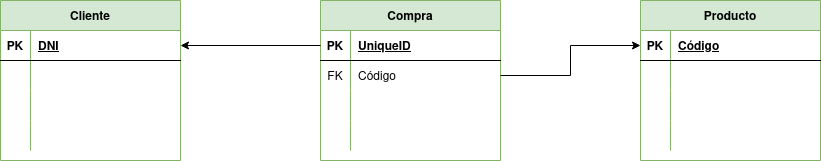

The diagram above was exported from draw.io. Its source (the exported page's mxGraphModel, read from the mxfile embedded in the PNG):
<mxGraphModel dx="460" dy="770" grid="1" gridSize="10" guides="1" tooltips="1" connect="1" arrows="1" fold="1" page="1" pageScale="1" pageWidth="827" pageHeight="1169" math="0" shadow="0">
  <root>
    <mxCell id="0" />
    <mxCell id="1" parent="0" />
    <mxCell id="Mek4mfEYGW6V_S-i7QQ9-1" value="Cliente" style="shape=table;startSize=30;container=1;collapsible=1;childLayout=tableLayout;fixedRows=1;rowLines=0;fontStyle=1;align=center;resizeLast=1;fillColor=#d5e8d4;strokeColor=#82b366;" vertex="1" parent="1">
      <mxGeometry x="80" y="80" width="180" height="160" as="geometry" />
    </mxCell>
    <mxCell id="Mek4mfEYGW6V_S-i7QQ9-2" value="" style="shape=tableRow;horizontal=0;startSize=0;swimlaneHead=0;swimlaneBody=0;fillColor=none;collapsible=0;dropTarget=0;points=[[0,0.5],[1,0.5]];portConstraint=eastwest;top=0;left=0;right=0;bottom=1;" vertex="1" parent="Mek4mfEYGW6V_S-i7QQ9-1">
      <mxGeometry y="30" width="180" height="30" as="geometry" />
    </mxCell>
    <mxCell id="Mek4mfEYGW6V_S-i7QQ9-3" value="PK" style="shape=partialRectangle;connectable=0;fillColor=none;top=0;left=0;bottom=0;right=0;fontStyle=1;overflow=hidden;" vertex="1" parent="Mek4mfEYGW6V_S-i7QQ9-2">
      <mxGeometry width="30" height="30" as="geometry">
        <mxRectangle width="30" height="30" as="alternateBounds" />
      </mxGeometry>
    </mxCell>
    <mxCell id="Mek4mfEYGW6V_S-i7QQ9-4" value="DNI" style="shape=partialRectangle;connectable=0;fillColor=none;top=0;left=0;bottom=0;right=0;align=left;spacingLeft=6;fontStyle=5;overflow=hidden;" vertex="1" parent="Mek4mfEYGW6V_S-i7QQ9-2">
      <mxGeometry x="30" width="150" height="30" as="geometry">
        <mxRectangle width="150" height="30" as="alternateBounds" />
      </mxGeometry>
    </mxCell>
    <mxCell id="Mek4mfEYGW6V_S-i7QQ9-5" value="" style="shape=tableRow;horizontal=0;startSize=0;swimlaneHead=0;swimlaneBody=0;fillColor=none;collapsible=0;dropTarget=0;points=[[0,0.5],[1,0.5]];portConstraint=eastwest;top=0;left=0;right=0;bottom=0;" vertex="1" parent="Mek4mfEYGW6V_S-i7QQ9-1">
      <mxGeometry y="60" width="180" height="30" as="geometry" />
    </mxCell>
    <mxCell id="Mek4mfEYGW6V_S-i7QQ9-6" value="" style="shape=partialRectangle;connectable=0;fillColor=none;top=0;left=0;bottom=0;right=0;editable=1;overflow=hidden;" vertex="1" parent="Mek4mfEYGW6V_S-i7QQ9-5">
      <mxGeometry width="30" height="30" as="geometry">
        <mxRectangle width="30" height="30" as="alternateBounds" />
      </mxGeometry>
    </mxCell>
    <mxCell id="Mek4mfEYGW6V_S-i7QQ9-7" value="" style="shape=partialRectangle;connectable=0;fillColor=none;top=0;left=0;bottom=0;right=0;align=left;spacingLeft=6;overflow=hidden;" vertex="1" parent="Mek4mfEYGW6V_S-i7QQ9-5">
      <mxGeometry x="30" width="150" height="30" as="geometry">
        <mxRectangle width="150" height="30" as="alternateBounds" />
      </mxGeometry>
    </mxCell>
    <mxCell id="Mek4mfEYGW6V_S-i7QQ9-8" value="" style="shape=tableRow;horizontal=0;startSize=0;swimlaneHead=0;swimlaneBody=0;fillColor=none;collapsible=0;dropTarget=0;points=[[0,0.5],[1,0.5]];portConstraint=eastwest;top=0;left=0;right=0;bottom=0;" vertex="1" parent="Mek4mfEYGW6V_S-i7QQ9-1">
      <mxGeometry y="90" width="180" height="30" as="geometry" />
    </mxCell>
    <mxCell id="Mek4mfEYGW6V_S-i7QQ9-9" value="" style="shape=partialRectangle;connectable=0;fillColor=none;top=0;left=0;bottom=0;right=0;editable=1;overflow=hidden;" vertex="1" parent="Mek4mfEYGW6V_S-i7QQ9-8">
      <mxGeometry width="30" height="30" as="geometry">
        <mxRectangle width="30" height="30" as="alternateBounds" />
      </mxGeometry>
    </mxCell>
    <mxCell id="Mek4mfEYGW6V_S-i7QQ9-10" value="" style="shape=partialRectangle;connectable=0;fillColor=none;top=0;left=0;bottom=0;right=0;align=left;spacingLeft=6;overflow=hidden;" vertex="1" parent="Mek4mfEYGW6V_S-i7QQ9-8">
      <mxGeometry x="30" width="150" height="30" as="geometry">
        <mxRectangle width="150" height="30" as="alternateBounds" />
      </mxGeometry>
    </mxCell>
    <mxCell id="Mek4mfEYGW6V_S-i7QQ9-11" value="" style="shape=tableRow;horizontal=0;startSize=0;swimlaneHead=0;swimlaneBody=0;fillColor=none;collapsible=0;dropTarget=0;points=[[0,0.5],[1,0.5]];portConstraint=eastwest;top=0;left=0;right=0;bottom=0;" vertex="1" parent="Mek4mfEYGW6V_S-i7QQ9-1">
      <mxGeometry y="120" width="180" height="30" as="geometry" />
    </mxCell>
    <mxCell id="Mek4mfEYGW6V_S-i7QQ9-12" value="" style="shape=partialRectangle;connectable=0;fillColor=none;top=0;left=0;bottom=0;right=0;editable=1;overflow=hidden;" vertex="1" parent="Mek4mfEYGW6V_S-i7QQ9-11">
      <mxGeometry width="30" height="30" as="geometry">
        <mxRectangle width="30" height="30" as="alternateBounds" />
      </mxGeometry>
    </mxCell>
    <mxCell id="Mek4mfEYGW6V_S-i7QQ9-13" value="" style="shape=partialRectangle;connectable=0;fillColor=none;top=0;left=0;bottom=0;right=0;align=left;spacingLeft=6;overflow=hidden;" vertex="1" parent="Mek4mfEYGW6V_S-i7QQ9-11">
      <mxGeometry x="30" width="150" height="30" as="geometry">
        <mxRectangle width="150" height="30" as="alternateBounds" />
      </mxGeometry>
    </mxCell>
    <mxCell id="Mek4mfEYGW6V_S-i7QQ9-14" value="Compra" style="shape=table;startSize=30;container=1;collapsible=1;childLayout=tableLayout;fixedRows=1;rowLines=0;fontStyle=1;align=center;resizeLast=1;fillColor=#d5e8d4;strokeColor=#82b366;" vertex="1" parent="1">
      <mxGeometry x="400" y="80" width="180" height="160" as="geometry" />
    </mxCell>
    <mxCell id="Mek4mfEYGW6V_S-i7QQ9-15" value="" style="shape=tableRow;horizontal=0;startSize=0;swimlaneHead=0;swimlaneBody=0;fillColor=none;collapsible=0;dropTarget=0;points=[[0,0.5],[1,0.5]];portConstraint=eastwest;top=0;left=0;right=0;bottom=1;" vertex="1" parent="Mek4mfEYGW6V_S-i7QQ9-14">
      <mxGeometry y="30" width="180" height="30" as="geometry" />
    </mxCell>
    <mxCell id="Mek4mfEYGW6V_S-i7QQ9-16" value="PK" style="shape=partialRectangle;connectable=0;fillColor=none;top=0;left=0;bottom=0;right=0;fontStyle=1;overflow=hidden;" vertex="1" parent="Mek4mfEYGW6V_S-i7QQ9-15">
      <mxGeometry width="30" height="30" as="geometry">
        <mxRectangle width="30" height="30" as="alternateBounds" />
      </mxGeometry>
    </mxCell>
    <mxCell id="Mek4mfEYGW6V_S-i7QQ9-17" value="UniqueID" style="shape=partialRectangle;connectable=0;fillColor=none;top=0;left=0;bottom=0;right=0;align=left;spacingLeft=6;fontStyle=5;overflow=hidden;" vertex="1" parent="Mek4mfEYGW6V_S-i7QQ9-15">
      <mxGeometry x="30" width="150" height="30" as="geometry">
        <mxRectangle width="150" height="30" as="alternateBounds" />
      </mxGeometry>
    </mxCell>
    <mxCell id="Mek4mfEYGW6V_S-i7QQ9-18" value="" style="shape=tableRow;horizontal=0;startSize=0;swimlaneHead=0;swimlaneBody=0;fillColor=none;collapsible=0;dropTarget=0;points=[[0,0.5],[1,0.5]];portConstraint=eastwest;top=0;left=0;right=0;bottom=0;" vertex="1" parent="Mek4mfEYGW6V_S-i7QQ9-14">
      <mxGeometry y="60" width="180" height="30" as="geometry" />
    </mxCell>
    <mxCell id="Mek4mfEYGW6V_S-i7QQ9-19" value="FK" style="shape=partialRectangle;connectable=0;fillColor=none;top=0;left=0;bottom=0;right=0;editable=1;overflow=hidden;" vertex="1" parent="Mek4mfEYGW6V_S-i7QQ9-18">
      <mxGeometry width="30" height="30" as="geometry">
        <mxRectangle width="30" height="30" as="alternateBounds" />
      </mxGeometry>
    </mxCell>
    <mxCell id="Mek4mfEYGW6V_S-i7QQ9-20" value="Código" style="shape=partialRectangle;connectable=0;fillColor=none;top=0;left=0;bottom=0;right=0;align=left;spacingLeft=6;overflow=hidden;" vertex="1" parent="Mek4mfEYGW6V_S-i7QQ9-18">
      <mxGeometry x="30" width="150" height="30" as="geometry">
        <mxRectangle width="150" height="30" as="alternateBounds" />
      </mxGeometry>
    </mxCell>
    <mxCell id="Mek4mfEYGW6V_S-i7QQ9-21" value="" style="shape=tableRow;horizontal=0;startSize=0;swimlaneHead=0;swimlaneBody=0;fillColor=none;collapsible=0;dropTarget=0;points=[[0,0.5],[1,0.5]];portConstraint=eastwest;top=0;left=0;right=0;bottom=0;" vertex="1" parent="Mek4mfEYGW6V_S-i7QQ9-14">
      <mxGeometry y="90" width="180" height="30" as="geometry" />
    </mxCell>
    <mxCell id="Mek4mfEYGW6V_S-i7QQ9-22" value="" style="shape=partialRectangle;connectable=0;fillColor=none;top=0;left=0;bottom=0;right=0;editable=1;overflow=hidden;" vertex="1" parent="Mek4mfEYGW6V_S-i7QQ9-21">
      <mxGeometry width="30" height="30" as="geometry">
        <mxRectangle width="30" height="30" as="alternateBounds" />
      </mxGeometry>
    </mxCell>
    <mxCell id="Mek4mfEYGW6V_S-i7QQ9-23" value="" style="shape=partialRectangle;connectable=0;fillColor=none;top=0;left=0;bottom=0;right=0;align=left;spacingLeft=6;overflow=hidden;" vertex="1" parent="Mek4mfEYGW6V_S-i7QQ9-21">
      <mxGeometry x="30" width="150" height="30" as="geometry">
        <mxRectangle width="150" height="30" as="alternateBounds" />
      </mxGeometry>
    </mxCell>
    <mxCell id="Mek4mfEYGW6V_S-i7QQ9-24" value="" style="shape=tableRow;horizontal=0;startSize=0;swimlaneHead=0;swimlaneBody=0;fillColor=none;collapsible=0;dropTarget=0;points=[[0,0.5],[1,0.5]];portConstraint=eastwest;top=0;left=0;right=0;bottom=0;" vertex="1" parent="Mek4mfEYGW6V_S-i7QQ9-14">
      <mxGeometry y="120" width="180" height="30" as="geometry" />
    </mxCell>
    <mxCell id="Mek4mfEYGW6V_S-i7QQ9-25" value="" style="shape=partialRectangle;connectable=0;fillColor=none;top=0;left=0;bottom=0;right=0;editable=1;overflow=hidden;" vertex="1" parent="Mek4mfEYGW6V_S-i7QQ9-24">
      <mxGeometry width="30" height="30" as="geometry">
        <mxRectangle width="30" height="30" as="alternateBounds" />
      </mxGeometry>
    </mxCell>
    <mxCell id="Mek4mfEYGW6V_S-i7QQ9-26" value="" style="shape=partialRectangle;connectable=0;fillColor=none;top=0;left=0;bottom=0;right=0;align=left;spacingLeft=6;overflow=hidden;" vertex="1" parent="Mek4mfEYGW6V_S-i7QQ9-24">
      <mxGeometry x="30" width="150" height="30" as="geometry">
        <mxRectangle width="150" height="30" as="alternateBounds" />
      </mxGeometry>
    </mxCell>
    <mxCell id="Mek4mfEYGW6V_S-i7QQ9-27" value="Producto" style="shape=table;startSize=30;container=1;collapsible=1;childLayout=tableLayout;fixedRows=1;rowLines=0;fontStyle=1;align=center;resizeLast=1;fillColor=#d5e8d4;strokeColor=#82b366;" vertex="1" parent="1">
      <mxGeometry x="720" y="80" width="180" height="160" as="geometry" />
    </mxCell>
    <mxCell id="Mek4mfEYGW6V_S-i7QQ9-28" value="" style="shape=tableRow;horizontal=0;startSize=0;swimlaneHead=0;swimlaneBody=0;fillColor=none;collapsible=0;dropTarget=0;points=[[0,0.5],[1,0.5]];portConstraint=eastwest;top=0;left=0;right=0;bottom=1;" vertex="1" parent="Mek4mfEYGW6V_S-i7QQ9-27">
      <mxGeometry y="30" width="180" height="30" as="geometry" />
    </mxCell>
    <mxCell id="Mek4mfEYGW6V_S-i7QQ9-29" value="PK" style="shape=partialRectangle;connectable=0;fillColor=none;top=0;left=0;bottom=0;right=0;fontStyle=1;overflow=hidden;" vertex="1" parent="Mek4mfEYGW6V_S-i7QQ9-28">
      <mxGeometry width="30" height="30" as="geometry">
        <mxRectangle width="30" height="30" as="alternateBounds" />
      </mxGeometry>
    </mxCell>
    <mxCell id="Mek4mfEYGW6V_S-i7QQ9-30" value="Código" style="shape=partialRectangle;connectable=0;fillColor=none;top=0;left=0;bottom=0;right=0;align=left;spacingLeft=6;fontStyle=5;overflow=hidden;" vertex="1" parent="Mek4mfEYGW6V_S-i7QQ9-28">
      <mxGeometry x="30" width="150" height="30" as="geometry">
        <mxRectangle width="150" height="30" as="alternateBounds" />
      </mxGeometry>
    </mxCell>
    <mxCell id="Mek4mfEYGW6V_S-i7QQ9-31" value="" style="shape=tableRow;horizontal=0;startSize=0;swimlaneHead=0;swimlaneBody=0;fillColor=none;collapsible=0;dropTarget=0;points=[[0,0.5],[1,0.5]];portConstraint=eastwest;top=0;left=0;right=0;bottom=0;" vertex="1" parent="Mek4mfEYGW6V_S-i7QQ9-27">
      <mxGeometry y="60" width="180" height="30" as="geometry" />
    </mxCell>
    <mxCell id="Mek4mfEYGW6V_S-i7QQ9-32" value="" style="shape=partialRectangle;connectable=0;fillColor=none;top=0;left=0;bottom=0;right=0;editable=1;overflow=hidden;" vertex="1" parent="Mek4mfEYGW6V_S-i7QQ9-31">
      <mxGeometry width="30" height="30" as="geometry">
        <mxRectangle width="30" height="30" as="alternateBounds" />
      </mxGeometry>
    </mxCell>
    <mxCell id="Mek4mfEYGW6V_S-i7QQ9-33" value="" style="shape=partialRectangle;connectable=0;fillColor=none;top=0;left=0;bottom=0;right=0;align=left;spacingLeft=6;overflow=hidden;" vertex="1" parent="Mek4mfEYGW6V_S-i7QQ9-31">
      <mxGeometry x="30" width="150" height="30" as="geometry">
        <mxRectangle width="150" height="30" as="alternateBounds" />
      </mxGeometry>
    </mxCell>
    <mxCell id="Mek4mfEYGW6V_S-i7QQ9-34" value="" style="shape=tableRow;horizontal=0;startSize=0;swimlaneHead=0;swimlaneBody=0;fillColor=none;collapsible=0;dropTarget=0;points=[[0,0.5],[1,0.5]];portConstraint=eastwest;top=0;left=0;right=0;bottom=0;" vertex="1" parent="Mek4mfEYGW6V_S-i7QQ9-27">
      <mxGeometry y="90" width="180" height="30" as="geometry" />
    </mxCell>
    <mxCell id="Mek4mfEYGW6V_S-i7QQ9-35" value="" style="shape=partialRectangle;connectable=0;fillColor=none;top=0;left=0;bottom=0;right=0;editable=1;overflow=hidden;" vertex="1" parent="Mek4mfEYGW6V_S-i7QQ9-34">
      <mxGeometry width="30" height="30" as="geometry">
        <mxRectangle width="30" height="30" as="alternateBounds" />
      </mxGeometry>
    </mxCell>
    <mxCell id="Mek4mfEYGW6V_S-i7QQ9-36" value="" style="shape=partialRectangle;connectable=0;fillColor=none;top=0;left=0;bottom=0;right=0;align=left;spacingLeft=6;overflow=hidden;" vertex="1" parent="Mek4mfEYGW6V_S-i7QQ9-34">
      <mxGeometry x="30" width="150" height="30" as="geometry">
        <mxRectangle width="150" height="30" as="alternateBounds" />
      </mxGeometry>
    </mxCell>
    <mxCell id="Mek4mfEYGW6V_S-i7QQ9-37" value="" style="shape=tableRow;horizontal=0;startSize=0;swimlaneHead=0;swimlaneBody=0;fillColor=none;collapsible=0;dropTarget=0;points=[[0,0.5],[1,0.5]];portConstraint=eastwest;top=0;left=0;right=0;bottom=0;" vertex="1" parent="Mek4mfEYGW6V_S-i7QQ9-27">
      <mxGeometry y="120" width="180" height="30" as="geometry" />
    </mxCell>
    <mxCell id="Mek4mfEYGW6V_S-i7QQ9-38" value="" style="shape=partialRectangle;connectable=0;fillColor=none;top=0;left=0;bottom=0;right=0;editable=1;overflow=hidden;" vertex="1" parent="Mek4mfEYGW6V_S-i7QQ9-37">
      <mxGeometry width="30" height="30" as="geometry">
        <mxRectangle width="30" height="30" as="alternateBounds" />
      </mxGeometry>
    </mxCell>
    <mxCell id="Mek4mfEYGW6V_S-i7QQ9-39" value="" style="shape=partialRectangle;connectable=0;fillColor=none;top=0;left=0;bottom=0;right=0;align=left;spacingLeft=6;overflow=hidden;" vertex="1" parent="Mek4mfEYGW6V_S-i7QQ9-37">
      <mxGeometry x="30" width="150" height="30" as="geometry">
        <mxRectangle width="150" height="30" as="alternateBounds" />
      </mxGeometry>
    </mxCell>
    <mxCell id="Mek4mfEYGW6V_S-i7QQ9-41" style="edgeStyle=orthogonalEdgeStyle;rounded=0;orthogonalLoop=1;jettySize=auto;html=1;entryX=0;entryY=0.5;entryDx=0;entryDy=0;" edge="1" parent="1" source="Mek4mfEYGW6V_S-i7QQ9-18" target="Mek4mfEYGW6V_S-i7QQ9-28">
      <mxGeometry relative="1" as="geometry" />
    </mxCell>
    <mxCell id="Mek4mfEYGW6V_S-i7QQ9-42" style="edgeStyle=orthogonalEdgeStyle;rounded=0;orthogonalLoop=1;jettySize=auto;html=1;entryX=1;entryY=0.5;entryDx=0;entryDy=0;" edge="1" parent="1" source="Mek4mfEYGW6V_S-i7QQ9-15" target="Mek4mfEYGW6V_S-i7QQ9-2">
      <mxGeometry relative="1" as="geometry" />
    </mxCell>
  </root>
</mxGraphModel>